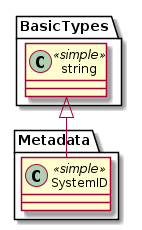

The diagram above was rendered by PlantUML. Its source (embedded in the PNG):
@startuml
class BasicTypes.string << simple >>
class Metadata.SystemID << simple >>
BasicTypes.string <|--  Metadata.SystemID
@enduml